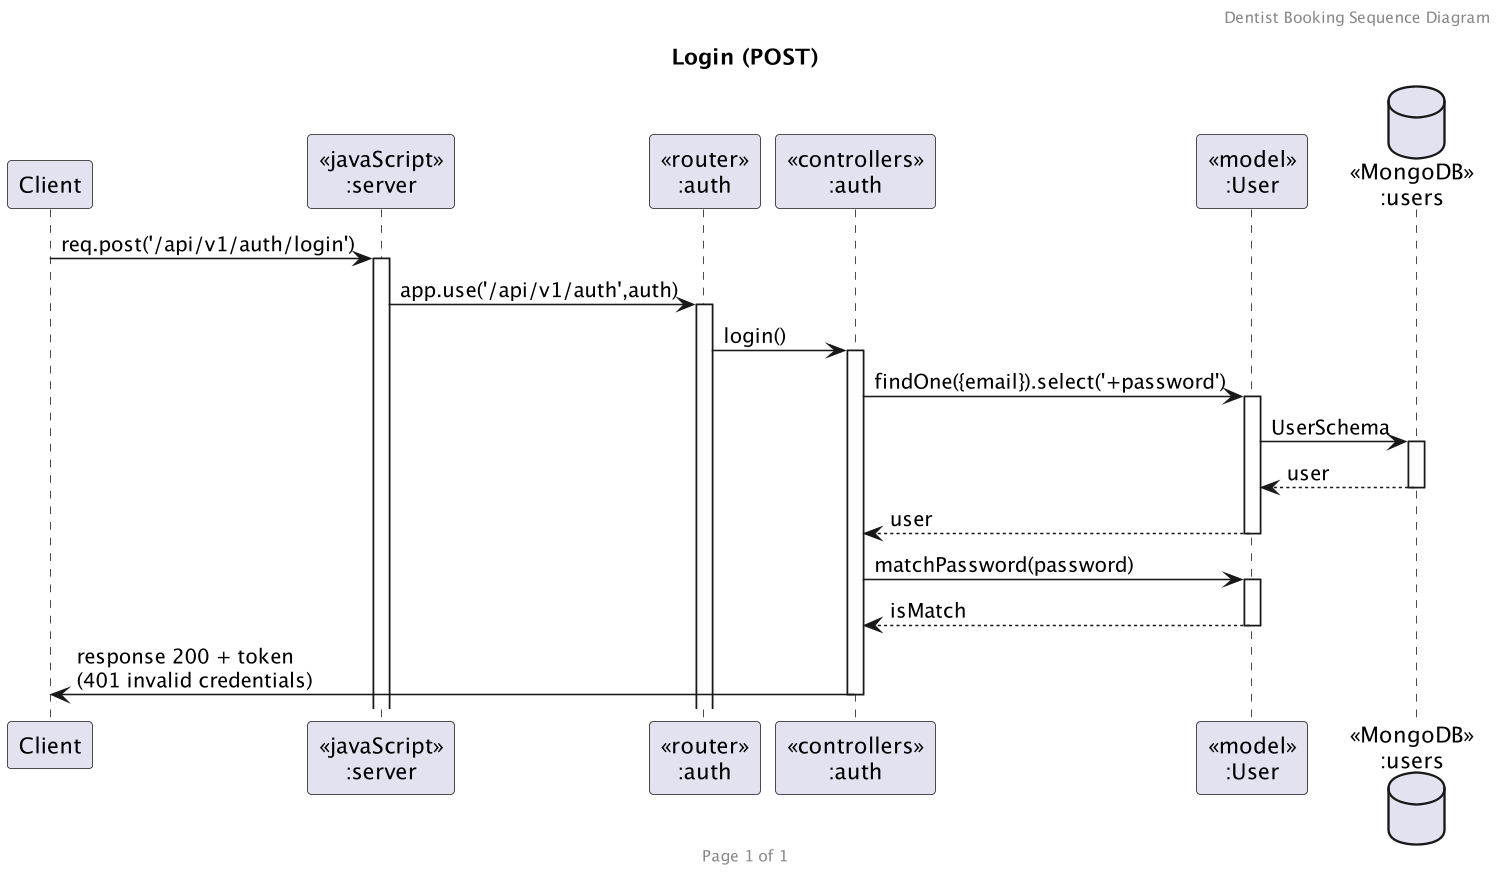

The diagram above was rendered by PlantUML. Its source (embedded in the PNG):
@startuml seq-login
skinparamlocked dpi 150
header Dentist Booking Sequence Diagram
footer Page %page% of %lastpage%
title "Login (POST)"

participant "Client" as client
participant "<<javaScript>>\n:server" as server
participant "<<router>>\n:auth" as routerAuth
participant "<<controllers>>\n:auth" as controllersAuth
participant "<<model>>\n:User" as modelUser
database "<<MongoDB>>\n:users" as UsersDatabase

client->server ++:req.post('/api/v1/auth/login')
server->routerAuth ++:app.use('/api/v1/auth',auth)
routerAuth -> controllersAuth ++:login()
controllersAuth->modelUser ++:findOne({email}).select('+password')
modelUser ->UsersDatabase ++: UserSchema
UsersDatabase --> modelUser --: user
controllersAuth <-- modelUser --:user
controllersAuth->modelUser ++:matchPassword(password)
controllersAuth <-- modelUser --:isMatch
controllersAuth->client --:response 200 + token\n(401 invalid credentials)
@enduml